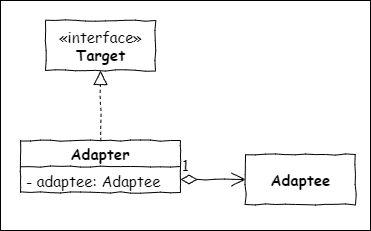

The diagram above was exported from draw.io. Its source (the exported page's mxGraphModel, read from the mxfile embedded in the PNG):
<mxGraphModel dx="1091" dy="493" grid="1" gridSize="10" guides="1" tooltips="1" connect="1" arrows="1" fold="1" page="1" pageScale="1" pageWidth="850" pageHeight="1100" math="0" shadow="0">
  <root>
    <mxCell id="0" />
    <mxCell id="1" parent="0" />
    <mxCell id="12" value="" style="rounded=0;whiteSpace=wrap;html=1;fontFamily=Comic Sans MS;fontSize=15;comic=0;" vertex="1" parent="1">
      <mxGeometry x="180" y="160" width="370" height="230" as="geometry" />
    </mxCell>
    <mxCell id="2" value="«interface»&lt;br style=&quot;font-size: 15px;&quot;&gt;&lt;b style=&quot;font-size: 15px;&quot;&gt;Target&lt;/b&gt;" style="html=1;fontFamily=Comic Sans MS;fontSize=15;comic=1;" vertex="1" parent="1">
      <mxGeometry x="225" y="180" width="110" height="50" as="geometry" />
    </mxCell>
    <mxCell id="3" value="Adapter" style="swimlane;fontStyle=1;childLayout=stackLayout;horizontal=1;startSize=26;fillColor=none;horizontalStack=0;resizeParent=1;resizeParentMax=0;resizeLast=0;collapsible=1;marginBottom=0;fontFamily=Comic Sans MS;fontSize=15;comic=1;" vertex="1" parent="1">
      <mxGeometry x="200" y="300" width="160" height="52" as="geometry" />
    </mxCell>
    <mxCell id="4" value="- adaptee: Adaptee" style="text;strokeColor=none;fillColor=none;align=left;verticalAlign=top;spacingLeft=4;spacingRight=4;overflow=hidden;rotatable=0;points=[[0,0.5],[1,0.5]];portConstraint=eastwest;fontFamily=Comic Sans MS;fontSize=15;comic=1;" vertex="1" parent="3">
      <mxGeometry y="26" width="160" height="26" as="geometry" />
    </mxCell>
    <mxCell id="8" value="&lt;b style=&quot;font-size: 15px;&quot;&gt;Adaptee&lt;/b&gt;" style="html=1;fontFamily=Comic Sans MS;fontSize=15;comic=1;" vertex="1" parent="1">
      <mxGeometry x="425" y="314" width="110" height="50" as="geometry" />
    </mxCell>
    <mxCell id="9" value="" style="endArrow=block;dashed=1;endFill=0;endSize=12;html=1;entryX=0.5;entryY=1;entryDx=0;entryDy=0;exitX=0.5;exitY=0;exitDx=0;exitDy=0;fontFamily=Comic Sans MS;fontSize=15;comic=1;" edge="1" parent="1" source="3" target="2">
      <mxGeometry width="160" relative="1" as="geometry">
        <mxPoint x="210" y="250" as="sourcePoint" />
        <mxPoint x="370" y="250" as="targetPoint" />
      </mxGeometry>
    </mxCell>
    <mxCell id="10" value="1" style="endArrow=open;html=1;endSize=12;startArrow=diamondThin;startSize=14;startFill=0;edgeStyle=orthogonalEdgeStyle;align=left;verticalAlign=bottom;exitX=1;exitY=0.5;exitDx=0;exitDy=0;entryX=0;entryY=0.5;entryDx=0;entryDy=0;fontFamily=Comic Sans MS;fontSize=15;comic=1;" edge="1" parent="1" source="4" target="8">
      <mxGeometry x="-1" y="3" relative="1" as="geometry">
        <mxPoint x="190" y="430" as="sourcePoint" />
        <mxPoint x="350" y="430" as="targetPoint" />
      </mxGeometry>
    </mxCell>
  </root>
</mxGraphModel>